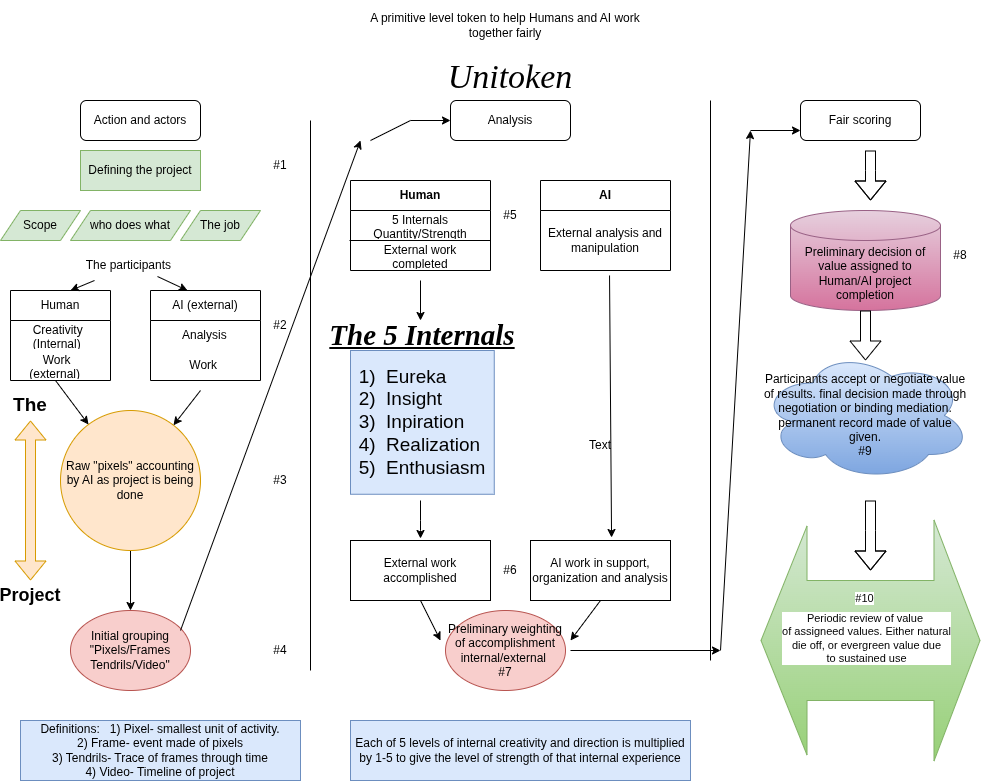

The diagram above was exported from draw.io. Its source (the exported page's mxGraphModel, read from the mxfile embedded in the PNG):
<mxGraphModel dx="1426" dy="1540" grid="1" gridSize="10" guides="1" tooltips="1" connect="1" arrows="1" fold="1" page="1" pageScale="1" pageWidth="1000" pageHeight="700" math="0" shadow="0">
  <root>
    <mxCell id="0" />
    <mxCell id="1" parent="0" />
    <mxCell id="2" parent="1" style="text;html=1;whiteSpace=wrap;overflow=hidden;rounded=0;align=center;" value="&lt;h1 style=&quot;margin-top: 0px;&quot;&gt;&lt;span style=&quot;font-weight: normal;&quot;&gt;&lt;i&gt;&lt;font style=&quot;font-size: 34px;&quot; face=&quot;Times New Roman&quot;&gt;Unitoken&lt;/font&gt;&lt;/i&gt;&lt;/span&gt;&lt;/h1&gt;" vertex="1">
      <mxGeometry height="50" width="240" x="400" y="-50" as="geometry" />
    </mxCell>
    <mxCell id="3" parent="1" style="text;html=1;whiteSpace=wrap;strokeColor=none;fillColor=none;align=center;verticalAlign=middle;rounded=0;" value="A primitive level token to help Humans and AI work together fairly" vertex="1">
      <mxGeometry height="50" width="290" x="370" y="-100" as="geometry" />
    </mxCell>
    <mxCell id="4" edge="1" parent="1" style="endArrow=none;html=1;rounded=0;" value="">
      <mxGeometry height="50" relative="1" width="50" as="geometry">
        <mxPoint x="320" y="570" as="sourcePoint" />
        <mxPoint x="320" y="20" as="targetPoint" />
      </mxGeometry>
    </mxCell>
    <mxCell id="5" edge="1" parent="1" style="endArrow=none;html=1;rounded=0;" value="">
      <mxGeometry height="50" relative="1" width="50" as="geometry">
        <mxPoint x="720" y="560" as="sourcePoint" />
        <mxPoint x="720" as="targetPoint" />
      </mxGeometry>
    </mxCell>
    <mxCell id="6" parent="1" style="rounded=1;whiteSpace=wrap;html=1;" value="Action and actors" vertex="1">
      <mxGeometry height="40" width="120" x="90" as="geometry" />
    </mxCell>
    <mxCell id="7" parent="1" style="rounded=1;whiteSpace=wrap;html=1;" value="Analysis" vertex="1">
      <mxGeometry height="40" width="120" x="460" as="geometry" />
    </mxCell>
    <mxCell id="8" parent="1" style="rounded=1;whiteSpace=wrap;html=1;" value="Fair scoring" vertex="1">
      <mxGeometry height="40" width="120" x="810" as="geometry" />
    </mxCell>
    <mxCell id="9" parent="1" style="rounded=0;whiteSpace=wrap;html=1;fillColor=#d5e8d4;strokeColor=#82b366;" value="Defining the project" vertex="1">
      <mxGeometry height="40" width="120" x="90" y="50" as="geometry" />
    </mxCell>
    <mxCell id="10" parent="1" style="shape=parallelogram;perimeter=parallelogramPerimeter;whiteSpace=wrap;html=1;fixedSize=1;fillColor=#d5e8d4;strokeColor=#82b366;" value="Scope" vertex="1">
      <mxGeometry height="30" width="80" x="10" y="110" as="geometry" />
    </mxCell>
    <mxCell id="11" parent="1" style="shape=parallelogram;perimeter=parallelogramPerimeter;whiteSpace=wrap;html=1;fixedSize=1;fillColor=#d5e8d4;strokeColor=#82b366;" value="The job" vertex="1">
      <mxGeometry height="30" width="80" x="190" y="110" as="geometry" />
    </mxCell>
    <mxCell id="12" parent="1" style="shape=parallelogram;perimeter=parallelogramPerimeter;whiteSpace=wrap;html=1;fixedSize=1;fillColor=#d5e8d4;strokeColor=#82b366;" value="who does what" vertex="1">
      <mxGeometry height="30" width="120" x="80" y="110" as="geometry" />
    </mxCell>
    <mxCell id="13" parent="1" style="text;html=1;whiteSpace=wrap;strokeColor=none;fillColor=none;align=center;verticalAlign=middle;rounded=0;" value="The participants&amp;nbsp;" vertex="1">
      <mxGeometry height="30" width="150" x="65" y="150" as="geometry" />
    </mxCell>
    <mxCell id="14" parent="1" style="swimlane;fontStyle=0;childLayout=stackLayout;horizontal=1;startSize=30;horizontalStack=0;resizeParent=1;resizeParentMax=0;resizeLast=0;collapsible=1;marginBottom=0;whiteSpace=wrap;html=1;" value="Human" vertex="1">
      <mxGeometry height="90" width="100" x="20" y="190" as="geometry">
        <mxRectangle height="30" width="80" x="20" y="190" as="alternateBounds" />
      </mxGeometry>
    </mxCell>
    <mxCell id="15" parent="14" style="text;strokeColor=none;fillColor=none;align=left;verticalAlign=middle;spacingLeft=4;spacingRight=4;overflow=hidden;points=[[0,0.5],[1,0.5]];portConstraint=eastwest;rotatable=0;whiteSpace=wrap;html=1;" value="&amp;nbsp; &amp;nbsp; &amp;nbsp;Creativity&amp;nbsp; &amp;nbsp; &amp;nbsp; &amp;nbsp; &amp;nbsp; &amp;nbsp;(Internal)" vertex="1">
      <mxGeometry height="30" width="100" y="30" as="geometry" />
    </mxCell>
    <mxCell id="16" parent="14" style="text;strokeColor=none;fillColor=none;align=left;verticalAlign=middle;spacingLeft=4;spacingRight=4;overflow=hidden;points=[[0,0.5],[1,0.5]];portConstraint=eastwest;rotatable=0;whiteSpace=wrap;html=1;" value="&amp;nbsp; &amp;nbsp; &amp;nbsp; &amp;nbsp; Work&amp;nbsp; &amp;nbsp; &amp;nbsp; &amp;nbsp; &amp;nbsp; &amp;nbsp; &amp;nbsp; (external)&amp;nbsp;&amp;nbsp;" vertex="1">
      <mxGeometry height="30" width="100" y="60" as="geometry" />
    </mxCell>
    <mxCell id="17" edge="1" parent="1" source="13" style="endArrow=classic;html=1;rounded=0;entryX=0.6;entryY=0;entryDx=0;entryDy=0;entryPerimeter=0;" target="14" value="">
      <mxGeometry height="50" relative="1" width="50" as="geometry">
        <mxPoint x="480" y="330" as="sourcePoint" />
        <mxPoint x="530" y="280" as="targetPoint" />
      </mxGeometry>
    </mxCell>
    <mxCell id="18" parent="1" style="swimlane;fontStyle=0;childLayout=stackLayout;horizontal=1;startSize=30;horizontalStack=0;resizeParent=1;resizeParentMax=0;resizeLast=0;collapsible=1;marginBottom=0;whiteSpace=wrap;html=1;" value="AI (external)" vertex="1">
      <mxGeometry height="90" width="110" x="160" y="190" as="geometry" />
    </mxCell>
    <mxCell id="19" parent="18" style="text;strokeColor=none;fillColor=none;align=left;verticalAlign=middle;spacingLeft=4;spacingRight=4;overflow=hidden;points=[[0,0.5],[1,0.5]];portConstraint=eastwest;rotatable=0;whiteSpace=wrap;html=1;" value="&amp;nbsp; &amp;nbsp; &amp;nbsp; &amp;nbsp; Analysis" vertex="1">
      <mxGeometry height="30" width="110" y="30" as="geometry" />
    </mxCell>
    <mxCell id="20" parent="18" style="text;strokeColor=none;fillColor=none;align=left;verticalAlign=middle;spacingLeft=4;spacingRight=4;overflow=hidden;points=[[0,0.5],[1,0.5]];portConstraint=eastwest;rotatable=0;whiteSpace=wrap;html=1;" value="&amp;nbsp; &amp;nbsp; &amp;nbsp; &amp;nbsp; &amp;nbsp; Work" vertex="1">
      <mxGeometry height="30" width="110" y="60" as="geometry" />
    </mxCell>
    <mxCell id="21" edge="1" parent="1" source="13" style="endArrow=classic;html=1;rounded=0;exitX=0.68;exitY=0.867;exitDx=0;exitDy=0;exitPerimeter=0;entryX=0.336;entryY=0;entryDx=0;entryDy=0;entryPerimeter=0;" target="18" value="">
      <mxGeometry height="50" relative="1" width="50" as="geometry">
        <mxPoint x="480" y="330" as="sourcePoint" />
        <mxPoint x="530" y="280" as="targetPoint" />
      </mxGeometry>
    </mxCell>
    <mxCell id="22" edge="1" parent="1" source="23" style="edgeStyle=orthogonalEdgeStyle;rounded=0;orthogonalLoop=1;jettySize=auto;html=1;" target="26" value="">
      <mxGeometry relative="1" as="geometry" />
    </mxCell>
    <mxCell id="23" parent="1" style="ellipse;whiteSpace=wrap;html=1;aspect=fixed;fillColor=#ffe6cc;strokeColor=#d79b00;" value="Raw &quot;pixels&quot; accounting by AI as project is being done" vertex="1">
      <mxGeometry height="140" width="140" x="70" y="310" as="geometry" />
    </mxCell>
    <mxCell id="24" edge="1" parent="1" source="16" style="endArrow=classic;html=1;rounded=0;exitX=0.45;exitY=1;exitDx=0;exitDy=0;exitPerimeter=0;" target="23" value="">
      <mxGeometry height="50" relative="1" width="50" as="geometry">
        <mxPoint x="480" y="330" as="sourcePoint" />
        <mxPoint x="530" y="280" as="targetPoint" />
      </mxGeometry>
    </mxCell>
    <mxCell id="25" edge="1" parent="1" style="endArrow=classic;html=1;rounded=0;" target="23" value="">
      <mxGeometry height="50" relative="1" width="50" as="geometry">
        <mxPoint x="210" y="290" as="sourcePoint" />
        <mxPoint x="530" y="280" as="targetPoint" />
      </mxGeometry>
    </mxCell>
    <mxCell id="26" parent="1" style="ellipse;whiteSpace=wrap;html=1;fillColor=#f8cecc;strokeColor=#b85450;" value="Initial grouping &quot;Pixels/Frames&lt;div&gt;Tendrils/Video&quot;&lt;/div&gt;" vertex="1">
      <mxGeometry height="80" width="120" x="80" y="510" as="geometry" />
    </mxCell>
    <mxCell id="27" parent="1" style="text;html=1;whiteSpace=wrap;strokeColor=none;fillColor=none;align=center;verticalAlign=middle;rounded=0;" value="#1" vertex="1">
      <mxGeometry height="30" width="60" x="260" y="50" as="geometry" />
    </mxCell>
    <mxCell id="28" parent="1" style="text;html=1;whiteSpace=wrap;strokeColor=none;fillColor=none;align=center;verticalAlign=middle;rounded=0;" value="#2" vertex="1">
      <mxGeometry height="30" width="60" x="260" y="210" as="geometry" />
    </mxCell>
    <mxCell id="29" parent="1" style="text;html=1;whiteSpace=wrap;strokeColor=none;fillColor=none;align=center;verticalAlign=middle;rounded=0;" value="#3" vertex="1">
      <mxGeometry height="30" width="60" x="260" y="365" as="geometry" />
    </mxCell>
    <mxCell id="30" parent="1" style="text;html=1;whiteSpace=wrap;strokeColor=none;fillColor=none;align=center;verticalAlign=middle;rounded=0;" value="#4" vertex="1">
      <mxGeometry height="30" width="60" x="260" y="535" as="geometry" />
    </mxCell>
    <mxCell id="31" parent="1" style="rounded=0;whiteSpace=wrap;html=1;fillColor=#dae8fc;strokeColor=#6c8ebf;" value="Definitions:&amp;nbsp; &amp;nbsp;1) Pixel- smallest unit of activity.&lt;div&gt;2) Frame- event made of pixels&lt;/div&gt;&lt;div&gt;3) Tendrils- Trace of frames through time&lt;/div&gt;&lt;div&gt;4) Video- Timeline of project&lt;/div&gt;" vertex="1">
      <mxGeometry height="60" width="280" x="30" y="620" as="geometry" />
    </mxCell>
    <mxCell id="32" parent="1" style="whiteSpace=wrap;html=1;aspect=fixed;fillColor=#dae8fc;strokeColor=#6c8ebf;" value="&lt;div style=&quot;text-align: justify;&quot;&gt;&lt;font style=&quot;font-size: 19px;&quot;&gt;1)&amp;nbsp; Eureka&lt;/font&gt;&lt;/div&gt;&lt;div style=&quot;text-align: justify;&quot;&gt;&lt;font style=&quot;font-size: 19px;&quot;&gt;2)&amp;nbsp; Insight&lt;/font&gt;&lt;/div&gt;&lt;div style=&quot;text-align: justify;&quot;&gt;&lt;font style=&quot;font-size: 19px;&quot;&gt;3)&amp;nbsp; Inpiration&lt;/font&gt;&lt;/div&gt;&lt;div style=&quot;text-align: justify;&quot;&gt;&lt;font style=&quot;font-size: 19px;&quot;&gt;4)&amp;nbsp; Realization&lt;/font&gt;&lt;/div&gt;&lt;div style=&quot;text-align: justify;&quot;&gt;&lt;font style=&quot;font-size: 19px;&quot;&gt;5)&amp;nbsp; Enthusiasm&lt;/font&gt;&lt;/div&gt;" vertex="1">
      <mxGeometry height="143.75" width="143.75" x="360" y="250" as="geometry" />
    </mxCell>
    <mxCell id="33" parent="1" style="text;html=1;whiteSpace=wrap;strokeColor=none;fillColor=none;align=center;verticalAlign=middle;rounded=0;" value="&lt;font style=&quot;font-size: 29px;&quot; face=&quot;Times New Roman&quot;&gt;&lt;u style=&quot;&quot;&gt;&lt;b&gt;&lt;i&gt;The 5 Internals&lt;/i&gt;&lt;/b&gt;&lt;/u&gt;&lt;/font&gt;" vertex="1">
      <mxGeometry height="30" width="200" x="331.88" y="220" as="geometry" />
    </mxCell>
    <mxCell id="34" parent="1" style="text;html=1;whiteSpace=wrap;strokeColor=none;fillColor=none;align=center;verticalAlign=middle;rounded=0;" value="&lt;b&gt;&lt;font style=&quot;font-size: 19px;&quot;&gt;The&lt;/font&gt;&lt;/b&gt;" vertex="1">
      <mxGeometry height="30" width="60" x="10" y="290" as="geometry" />
    </mxCell>
    <mxCell id="35" parent="1" style="text;html=1;whiteSpace=wrap;strokeColor=none;fillColor=none;align=center;verticalAlign=middle;rounded=0;" value="&lt;b&gt;&lt;font style=&quot;font-size: 18px;&quot;&gt;Project&lt;/font&gt;&lt;/b&gt;" vertex="1">
      <mxGeometry height="30" width="60" x="10" y="480" as="geometry" />
    </mxCell>
    <mxCell id="36" edge="1" parent="1" style="shape=flexArrow;endArrow=classic;startArrow=classic;html=1;rounded=0;entryX=0.5;entryY=1;entryDx=0;entryDy=0;fillColor=#ffe6cc;strokeColor=#d79b00;" target="34" value="">
      <mxGeometry height="100" relative="1" width="100" as="geometry">
        <Array as="points" />
        <mxPoint x="40" y="480" as="sourcePoint" />
        <mxPoint x="550" y="220" as="targetPoint" />
      </mxGeometry>
    </mxCell>
    <mxCell id="37" parent="1" style="swimlane;fontStyle=0;childLayout=stackLayout;horizontal=1;startSize=30;horizontalStack=0;resizeParent=1;resizeParentMax=0;resizeLast=0;collapsible=1;marginBottom=0;whiteSpace=wrap;html=1;" value="&lt;b&gt;AI&lt;/b&gt;" vertex="1">
      <mxGeometry height="90" width="130" x="550" y="80" as="geometry" />
    </mxCell>
    <mxCell id="38" parent="37" style="text;strokeColor=none;fillColor=none;align=center;verticalAlign=middle;spacingLeft=4;spacingRight=4;overflow=hidden;points=[[0,0.5],[1,0.5]];portConstraint=eastwest;rotatable=0;whiteSpace=wrap;html=1;" value="External analysis and manipulation" vertex="1">
      <mxGeometry height="60" width="130" y="30" as="geometry" />
    </mxCell>
    <mxCell id="39" parent="1" style="swimlane;fontStyle=0;childLayout=stackLayout;horizontal=1;startSize=30;horizontalStack=0;resizeParent=1;resizeParentMax=0;resizeLast=0;collapsible=1;marginBottom=0;whiteSpace=wrap;html=1;" value="&lt;b&gt;Human&lt;/b&gt;" vertex="1">
      <mxGeometry height="90" width="140" x="360" y="80" as="geometry" />
    </mxCell>
    <mxCell id="40" parent="39" style="text;strokeColor=none;fillColor=none;align=center;verticalAlign=middle;spacingLeft=4;spacingRight=4;overflow=hidden;points=[[0,0.5],[1,0.5]];portConstraint=eastwest;rotatable=0;whiteSpace=wrap;html=1;" value="5 Internals Quantity/Strength" vertex="1">
      <mxGeometry height="30" width="140" y="30" as="geometry" />
    </mxCell>
    <mxCell id="41" edge="1" parent="39" style="endArrow=classic;html=1;rounded=0;" value="">
      <mxGeometry height="50" relative="1" width="50" as="geometry">
        <mxPoint x="70" y="100" as="sourcePoint" />
        <mxPoint x="70" y="140" as="targetPoint" />
      </mxGeometry>
    </mxCell>
    <mxCell id="42" parent="39" style="text;strokeColor=none;fillColor=none;align=center;verticalAlign=middle;spacingLeft=4;spacingRight=4;overflow=hidden;points=[[0,0.5],[1,0.5]];portConstraint=eastwest;rotatable=0;whiteSpace=wrap;html=1;" value="External work completed" vertex="1">
      <mxGeometry height="30" width="140" y="60" as="geometry" />
    </mxCell>
    <mxCell id="43" edge="1" parent="39" style="endArrow=none;html=1;rounded=0;" value="">
      <mxGeometry height="50" relative="1" width="50" as="geometry">
        <mxPoint x="-1" y="60" as="sourcePoint" />
        <mxPoint x="140" y="60" as="targetPoint" />
      </mxGeometry>
    </mxCell>
    <mxCell id="44" edge="1" parent="1" style="endArrow=classic;html=1;rounded=0;" value="">
      <mxGeometry height="50" relative="1" width="50" as="geometry">
        <mxPoint x="190" y="530" as="sourcePoint" />
        <mxPoint x="370" y="40" as="targetPoint" />
      </mxGeometry>
    </mxCell>
    <mxCell id="45" edge="1" parent="1" style="endArrow=classic;html=1;rounded=0;entryX=0;entryY=0.5;entryDx=0;entryDy=0;" target="7" value="">
      <mxGeometry height="50" relative="1" width="50" as="geometry">
        <Array as="points">
          <mxPoint x="420" y="20" />
        </Array>
        <mxPoint x="380" y="40" as="sourcePoint" />
        <mxPoint x="530" y="240" as="targetPoint" />
      </mxGeometry>
    </mxCell>
    <mxCell id="46" parent="1" style="rounded=0;whiteSpace=wrap;html=1;" value="External work accomplished" vertex="1">
      <mxGeometry height="60" width="140" x="360" y="440" as="geometry" />
    </mxCell>
    <mxCell id="47" edge="1" parent="1" style="endArrow=classic;html=1;rounded=0;" value="">
      <mxGeometry height="50" relative="1" width="50" as="geometry">
        <Array as="points">
          <mxPoint x="430" y="420" />
          <mxPoint x="430" y="430" />
        </Array>
        <mxPoint x="430" y="400" as="sourcePoint" />
        <mxPoint x="430" y="438" as="targetPoint" />
      </mxGeometry>
    </mxCell>
    <mxCell id="48" parent="1" style="rounded=0;whiteSpace=wrap;html=1;" value="AI work in support, organization and analysis" vertex="1">
      <mxGeometry height="60" width="140" x="540" y="440" as="geometry" />
    </mxCell>
    <mxCell id="49" edge="1" parent="1" source="38" style="endArrow=classic;html=1;rounded=0;exitX=0.531;exitY=1.083;exitDx=0;exitDy=0;exitPerimeter=0;entryX=0.579;entryY=-0.05;entryDx=0;entryDy=0;entryPerimeter=0;" target="48" value="">
      <mxGeometry height="50" relative="1" width="50" as="geometry">
        <mxPoint x="610" y="240" as="sourcePoint" />
        <mxPoint x="660" y="190" as="targetPoint" />
      </mxGeometry>
    </mxCell>
    <mxCell id="50" parent="1" style="ellipse;whiteSpace=wrap;html=1;fillColor=#f8cecc;strokeColor=#b85450;" value="Preliminary weighting of accomplishment internal/external&amp;nbsp;&lt;div&gt;#7&lt;/div&gt;" vertex="1">
      <mxGeometry height="80" width="120" x="455" y="510" as="geometry" />
    </mxCell>
    <mxCell id="51" edge="1" parent="1" style="endArrow=classic;html=1;rounded=0;" value="">
      <mxGeometry height="50" relative="1" width="50" as="geometry">
        <mxPoint x="580" y="550" as="sourcePoint" />
        <mxPoint x="730" y="550" as="targetPoint" />
      </mxGeometry>
    </mxCell>
    <mxCell id="52" edge="1" parent="1" style="endArrow=classic;html=1;rounded=0;" value="">
      <mxGeometry height="50" relative="1" width="50" as="geometry">
        <mxPoint x="730" y="550" as="sourcePoint" />
        <mxPoint x="760" y="30" as="targetPoint" />
      </mxGeometry>
    </mxCell>
    <mxCell id="53" edge="1" parent="1" style="endArrow=classic;html=1;rounded=0;entryX=0;entryY=0.75;entryDx=0;entryDy=0;" target="8" value="">
      <mxGeometry height="50" relative="1" width="50" as="geometry">
        <mxPoint x="760" y="30" as="sourcePoint" />
        <mxPoint x="810" y="-20" as="targetPoint" />
      </mxGeometry>
    </mxCell>
    <mxCell id="54" parent="1" style="rounded=0;whiteSpace=wrap;html=1;fillColor=#dae8fc;strokeColor=#6c8ebf;" value="Each of 5 levels of internal creativity and direction is multiplied by 1-5 to give the level of strength of that internal experience" vertex="1">
      <mxGeometry height="60" width="340" x="360" y="620" as="geometry" />
    </mxCell>
    <mxCell id="55" parent="1" style="shape=cylinder3;whiteSpace=wrap;html=1;boundedLbl=1;backgroundOutline=1;size=15;fillColor=#e6d0de;gradientColor=#d5739d;strokeColor=#996185;" value="Preliminary decision of value assigned to Human/AI project completion" vertex="1">
      <mxGeometry height="100" width="150" x="800" y="110" as="geometry" />
    </mxCell>
    <mxCell id="56" parent="1" style="ellipse;shape=cloud;whiteSpace=wrap;html=1;fillColor=#dae8fc;gradientColor=#7ea6e0;strokeColor=#6c8ebf;" value="Participants accept or negotiate value of results. final decision made through negotiation or binding mediation. permanent record made of value given.&lt;div&gt;#9&lt;/div&gt;" vertex="1">
      <mxGeometry height="130" width="210" x="770" y="250" as="geometry" />
    </mxCell>
    <mxCell id="57" edge="1" parent="1" style="shape=flexArrow;endArrow=classic;startArrow=classic;html=1;rounded=0;startWidth=108;startSize=15;endWidth=120;endSize=15;width=120;fillColor=#d5e8d4;gradientColor=#97d077;strokeColor=#82b366;" value="">
      <mxGeometry height="100" relative="1" width="100" as="geometry">
        <mxPoint x="770" y="540" as="sourcePoint" />
        <mxPoint x="990" y="540" as="targetPoint" />
      </mxGeometry>
    </mxCell>
    <mxCell id="58" connectable="0" parent="57" style="edgeLabel;html=1;align=center;verticalAlign=middle;resizable=0;points=[];" value="Periodic review of value&amp;nbsp;&lt;div&gt;of assigneed values. Either natural&lt;/div&gt;&lt;div&gt;die off, or evergreen value due&lt;/div&gt;&lt;div&gt;to sustained use&lt;/div&gt;" vertex="1">
      <mxGeometry relative="1" x="-0.1778" y="1" as="geometry">
        <mxPoint x="15" y="-2" as="offset" />
      </mxGeometry>
    </mxCell>
    <mxCell id="59" connectable="0" parent="57" style="edgeLabel;html=1;align=center;verticalAlign=middle;resizable=0;points=[];" value="#10" vertex="1">
      <mxGeometry relative="1" x="-0.0636" y="43" as="geometry">
        <mxPoint as="offset" />
      </mxGeometry>
    </mxCell>
    <mxCell id="60" edge="1" parent="1" source="46" style="endArrow=classic;html=1;rounded=0;exitX=0.5;exitY=1;exitDx=0;exitDy=0;" value="">
      <mxGeometry height="50" relative="1" width="50" as="geometry">
        <mxPoint x="360" y="570" as="sourcePoint" />
        <mxPoint x="450" y="540" as="targetPoint" />
      </mxGeometry>
    </mxCell>
    <mxCell id="61" edge="1" parent="1" source="48" style="endArrow=classic;html=1;rounded=0;exitX=0.5;exitY=1;exitDx=0;exitDy=0;" value="">
      <mxGeometry height="50" relative="1" width="50" as="geometry">
        <mxPoint x="580" y="550" as="sourcePoint" />
        <mxPoint x="580" y="540" as="targetPoint" />
      </mxGeometry>
    </mxCell>
    <mxCell id="62" edge="1" parent="1" style="shape=flexArrow;endArrow=classic;html=1;rounded=0;" value="">
      <mxGeometry height="50" relative="1" width="50" as="geometry">
        <Array as="points">
          <mxPoint x="880" y="70" />
        </Array>
        <mxPoint x="880" y="50" as="sourcePoint" />
        <mxPoint x="880" y="100" as="targetPoint" />
      </mxGeometry>
    </mxCell>
    <mxCell id="63" edge="1" parent="1" source="55" style="shape=flexArrow;endArrow=classic;html=1;rounded=0;" value="">
      <mxGeometry height="50" relative="1" width="50" as="geometry">
        <mxPoint x="770" y="210" as="sourcePoint" />
        <mxPoint x="875" y="260" as="targetPoint" />
      </mxGeometry>
    </mxCell>
    <mxCell id="64" edge="1" parent="1" style="shape=flexArrow;endArrow=classic;html=1;rounded=0;" value="">
      <mxGeometry height="50" relative="1" width="50" as="geometry">
        <Array as="points">
          <mxPoint x="880" y="430" />
        </Array>
        <mxPoint x="880" y="400" as="sourcePoint" />
        <mxPoint x="880" y="470" as="targetPoint" />
      </mxGeometry>
    </mxCell>
    <mxCell id="65" parent="1" style="text;html=1;whiteSpace=wrap;strokeColor=none;fillColor=none;align=center;verticalAlign=middle;rounded=0;" value="#5" vertex="1">
      <mxGeometry height="30" width="60" x="490" y="100" as="geometry" />
    </mxCell>
    <mxCell id="66" parent="1" style="text;html=1;whiteSpace=wrap;strokeColor=none;fillColor=none;align=center;verticalAlign=middle;rounded=0;" value="#6" vertex="1">
      <mxGeometry height="30" width="60" x="490" y="455" as="geometry" />
    </mxCell>
    <mxCell id="67" parent="1" style="text;html=1;whiteSpace=wrap;strokeColor=none;fillColor=none;align=center;verticalAlign=middle;rounded=0;" value="Text" vertex="1">
      <mxGeometry height="30" width="60" x="580" y="330" as="geometry" />
    </mxCell>
    <mxCell id="68" parent="1" style="text;html=1;whiteSpace=wrap;strokeColor=none;fillColor=none;align=center;verticalAlign=middle;rounded=0;" value="#8" vertex="1">
      <mxGeometry height="30" width="60" x="940" y="140" as="geometry" />
    </mxCell>
  </root>
</mxGraphModel>